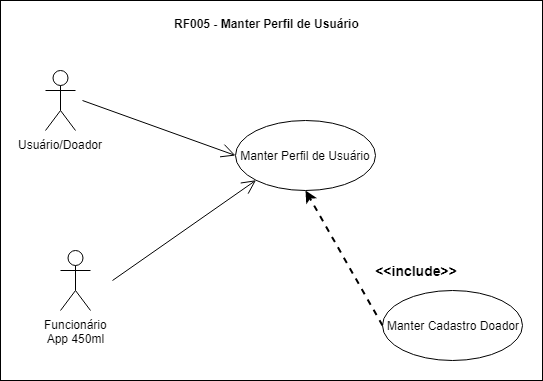

The diagram above was exported from draw.io. Its source (the exported page's mxGraphModel, read from the mxfile embedded in the PNG):
<mxGraphModel dx="1422" dy="824" grid="1" gridSize="10" guides="1" tooltips="1" connect="1" arrows="1" fold="1" page="1" pageScale="1" pageWidth="827" pageHeight="1169" math="0" shadow="0">
  <root>
    <mxCell id="0" />
    <mxCell id="1" parent="0" />
    <mxCell id="2" value="&lt;b&gt;RF005 - Manter Perfil de Usuário&lt;/b&gt;&lt;b&gt;&lt;br&gt;&lt;/b&gt;&lt;b&gt;&amp;nbsp;&lt;/b&gt;" style="text;html=1;strokeColor=none;fillColor=none;align=left;verticalAlign=middle;whiteSpace=wrap;rounded=0;" vertex="1" parent="1">
      <mxGeometry x="230" y="500" width="340" height="20" as="geometry" />
    </mxCell>
    <mxCell id="3" value="Usuário/Doador" style="shape=umlActor;verticalLabelPosition=bottom;labelBackgroundColor=#ffffff;verticalAlign=top;html=1;" vertex="1" parent="1">
      <mxGeometry x="103" y="550" width="30" height="60" as="geometry" />
    </mxCell>
    <mxCell id="4" value="Manter Perfil de Usuário" style="ellipse;whiteSpace=wrap;html=1;fillColor=none;" vertex="1" parent="1">
      <mxGeometry x="293" y="600" width="140" height="70" as="geometry" />
    </mxCell>
    <mxCell id="5" value="Manter Cadastro Doador" style="ellipse;whiteSpace=wrap;html=1;fillColor=none;" vertex="1" parent="1">
      <mxGeometry x="440" y="770" width="140" height="70" as="geometry" />
    </mxCell>
    <mxCell id="6" style="edgeStyle=none;rounded=1;orthogonalLoop=1;jettySize=auto;html=1;dashed=1;startArrow=none;startFill=0;strokeWidth=2;entryX=0.5;entryY=1;entryDx=0;entryDy=0;exitX=0;exitY=0.5;exitDx=0;exitDy=0;" edge="1" source="5" target="4" parent="1">
      <mxGeometry relative="1" as="geometry">
        <mxPoint x="505" y="730" as="targetPoint" />
        <mxPoint x="505" y="820" as="sourcePoint" />
      </mxGeometry>
    </mxCell>
    <mxCell id="7" value="&amp;lt;&amp;lt;include&amp;gt;&amp;gt;" style="text;html=1;strokeColor=none;fillColor=none;align=center;verticalAlign=middle;whiteSpace=wrap;rounded=0;fontSize=14;fontStyle=1" vertex="1" parent="1">
      <mxGeometry x="428" y="740" width="92" height="20" as="geometry" />
    </mxCell>
    <mxCell id="8" value="" style="endArrow=open;endFill=1;endSize=12;html=1;entryX=0;entryY=0.5;entryDx=0;entryDy=0;" edge="1" target="4" parent="1">
      <mxGeometry width="160" relative="1" as="geometry">
        <mxPoint x="140" y="580" as="sourcePoint" />
        <mxPoint x="235" y="860" as="targetPoint" />
      </mxGeometry>
    </mxCell>
    <mxCell id="9" value="Funcionário&lt;br&gt;App 450ml" style="shape=umlActor;verticalLabelPosition=bottom;labelBackgroundColor=#ffffff;verticalAlign=top;html=1;" vertex="1" parent="1">
      <mxGeometry x="118" y="730" width="30" height="60" as="geometry" />
    </mxCell>
    <mxCell id="10" value="" style="endArrow=open;endFill=1;endSize=12;html=1;entryX=0;entryY=1;entryDx=0;entryDy=0;" edge="1" target="4" parent="1">
      <mxGeometry width="160" relative="1" as="geometry">
        <mxPoint x="170" y="760" as="sourcePoint" />
        <mxPoint x="393" y="865" as="targetPoint" />
      </mxGeometry>
    </mxCell>
    <mxCell id="11" value="" style="rounded=0;whiteSpace=wrap;html=1;fillColor=none;" vertex="1" parent="1">
      <mxGeometry x="58" y="480" width="542" height="380" as="geometry" />
    </mxCell>
  </root>
</mxGraphModel>